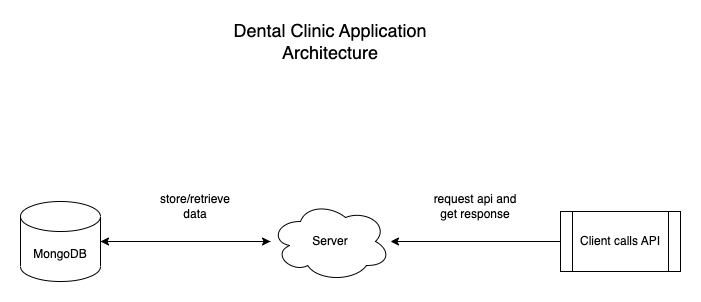

The diagram above was exported from draw.io. Its source (the exported page's mxGraphModel, read from the mxfile embedded in the PNG):
<mxGraphModel dx="1114" dy="434" grid="1" gridSize="10" guides="1" tooltips="1" connect="1" arrows="1" fold="1" page="1" pageScale="1" pageWidth="1100" pageHeight="850" background="none" math="0" shadow="0">
  <root>
    <mxCell id="0" />
    <mxCell id="1" parent="0" />
    <mxCell id="ZX8XukfbxnZyn6HbZFrw-10" style="edgeStyle=orthogonalEdgeStyle;rounded=0;orthogonalLoop=1;jettySize=auto;html=1;" edge="1" parent="1" source="ZX8XukfbxnZyn6HbZFrw-1">
      <mxGeometry relative="1" as="geometry">
        <mxPoint x="530" y="280" as="targetPoint" />
      </mxGeometry>
    </mxCell>
    <mxCell id="ZX8XukfbxnZyn6HbZFrw-1" value="MongoDB" style="shape=cylinder3;whiteSpace=wrap;html=1;boundedLbl=1;backgroundOutline=1;size=15;" vertex="1" parent="1">
      <mxGeometry x="280" y="240" width="80" height="80" as="geometry" />
    </mxCell>
    <mxCell id="ZX8XukfbxnZyn6HbZFrw-7" style="edgeStyle=orthogonalEdgeStyle;rounded=0;orthogonalLoop=1;jettySize=auto;html=1;entryX=1;entryY=0.5;entryDx=0;entryDy=0;entryPerimeter=0;" edge="1" parent="1" source="ZX8XukfbxnZyn6HbZFrw-2" target="ZX8XukfbxnZyn6HbZFrw-1">
      <mxGeometry relative="1" as="geometry" />
    </mxCell>
    <mxCell id="ZX8XukfbxnZyn6HbZFrw-2" value="Server" style="ellipse;shape=cloud;whiteSpace=wrap;html=1;" vertex="1" parent="1">
      <mxGeometry x="530" y="240" width="120" height="80" as="geometry" />
    </mxCell>
    <mxCell id="ZX8XukfbxnZyn6HbZFrw-3" value="&lt;font style=&quot;font-size: 18px;&quot;&gt;Dental Clinic Application Architecture&lt;/font&gt;" style="text;html=1;strokeColor=none;fillColor=none;align=center;verticalAlign=middle;whiteSpace=wrap;rounded=0;" vertex="1" parent="1">
      <mxGeometry x="460" y="60" width="260" height="40" as="geometry" />
    </mxCell>
    <mxCell id="ZX8XukfbxnZyn6HbZFrw-5" style="edgeStyle=orthogonalEdgeStyle;rounded=0;orthogonalLoop=1;jettySize=auto;html=1;exitX=0;exitY=0.5;exitDx=0;exitDy=0;" edge="1" parent="1" source="ZX8XukfbxnZyn6HbZFrw-4" target="ZX8XukfbxnZyn6HbZFrw-2">
      <mxGeometry relative="1" as="geometry" />
    </mxCell>
    <mxCell id="ZX8XukfbxnZyn6HbZFrw-4" value="Client calls API" style="shape=process;whiteSpace=wrap;html=1;backgroundOutline=1;" vertex="1" parent="1">
      <mxGeometry x="820" y="250" width="120" height="60" as="geometry" />
    </mxCell>
    <mxCell id="ZX8XukfbxnZyn6HbZFrw-11" value="store/retrieve data" style="text;html=1;strokeColor=none;fillColor=none;align=center;verticalAlign=middle;whiteSpace=wrap;rounded=0;" vertex="1" parent="1">
      <mxGeometry x="410" y="230" width="90" height="30" as="geometry" />
    </mxCell>
    <mxCell id="ZX8XukfbxnZyn6HbZFrw-12" value="request api and get response" style="text;html=1;strokeColor=none;fillColor=none;align=center;verticalAlign=middle;whiteSpace=wrap;rounded=0;" vertex="1" parent="1">
      <mxGeometry x="690" y="230" width="90" height="30" as="geometry" />
    </mxCell>
  </root>
</mxGraphModel>